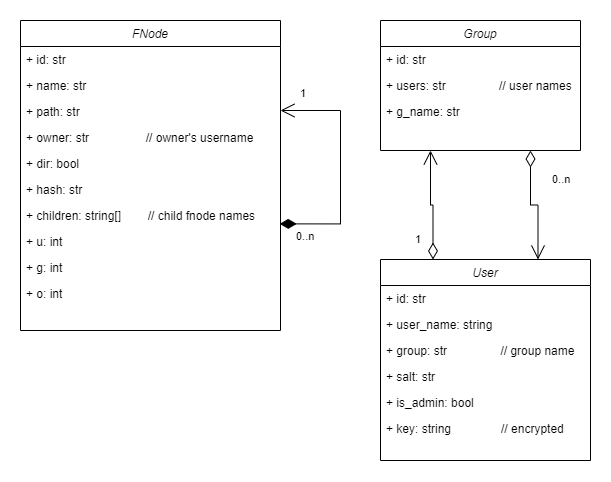

The diagram above was exported from draw.io. Its source (the exported page's mxGraphModel, read from the mxfile embedded in the PNG):
<mxGraphModel dx="875" dy="1604" grid="1" gridSize="10" guides="1" tooltips="1" connect="1" arrows="1" fold="1" page="1" pageScale="1" pageWidth="827" pageHeight="1169" math="0" shadow="0">
  <root>
    <mxCell id="WIyWlLk6GJQsqaUBKTNV-0" />
    <mxCell id="WIyWlLk6GJQsqaUBKTNV-1" parent="WIyWlLk6GJQsqaUBKTNV-0" />
    <mxCell id="zMKwh4JjPdSgq1IlkSui-20" value="FNode" style="swimlane;fontStyle=2;align=center;verticalAlign=top;childLayout=stackLayout;horizontal=1;startSize=26;horizontalStack=0;resizeParent=1;resizeLast=0;collapsible=1;marginBottom=0;rounded=0;shadow=0;strokeWidth=1;" parent="WIyWlLk6GJQsqaUBKTNV-1" vertex="1">
      <mxGeometry x="370" y="-300" width="260" height="310" as="geometry">
        <mxRectangle x="230" y="140" width="160" height="26" as="alternateBounds" />
      </mxGeometry>
    </mxCell>
    <mxCell id="RuN9-J1EeIMcviRnvEtF-44" value="+ id: str" style="text;align=left;verticalAlign=top;spacingLeft=4;spacingRight=4;overflow=hidden;rotatable=0;points=[[0,0.5],[1,0.5]];portConstraint=eastwest;rounded=0;shadow=0;html=0;" parent="zMKwh4JjPdSgq1IlkSui-20" vertex="1">
      <mxGeometry y="26" width="260" height="26" as="geometry" />
    </mxCell>
    <mxCell id="zMKwh4JjPdSgq1IlkSui-22" value="+ name: str" style="text;align=left;verticalAlign=top;spacingLeft=4;spacingRight=4;overflow=hidden;rotatable=0;points=[[0,0.5],[1,0.5]];portConstraint=eastwest;rounded=0;shadow=0;html=0;" parent="zMKwh4JjPdSgq1IlkSui-20" vertex="1">
      <mxGeometry y="52" width="260" height="26" as="geometry" />
    </mxCell>
    <mxCell id="zMKwh4JjPdSgq1IlkSui-23" value="+ path: str" style="text;align=left;verticalAlign=top;spacingLeft=4;spacingRight=4;overflow=hidden;rotatable=0;points=[[0,0.5],[1,0.5]];portConstraint=eastwest;rounded=0;shadow=0;html=0;" parent="zMKwh4JjPdSgq1IlkSui-20" vertex="1">
      <mxGeometry y="78" width="260" height="26" as="geometry" />
    </mxCell>
    <mxCell id="zMKwh4JjPdSgq1IlkSui-24" value="+ owner: str                 // owner's username" style="text;align=left;verticalAlign=top;spacingLeft=4;spacingRight=4;overflow=hidden;rotatable=0;points=[[0,0.5],[1,0.5]];portConstraint=eastwest;rounded=0;shadow=0;html=0;" parent="zMKwh4JjPdSgq1IlkSui-20" vertex="1">
      <mxGeometry y="104" width="260" height="26" as="geometry" />
    </mxCell>
    <mxCell id="RuN9-J1EeIMcviRnvEtF-0" value="+ dir: bool" style="text;align=left;verticalAlign=top;spacingLeft=4;spacingRight=4;overflow=hidden;rotatable=0;points=[[0,0.5],[1,0.5]];portConstraint=eastwest;rounded=0;shadow=0;html=0;" parent="zMKwh4JjPdSgq1IlkSui-20" vertex="1">
      <mxGeometry y="130" width="260" height="26" as="geometry" />
    </mxCell>
    <mxCell id="RuN9-J1EeIMcviRnvEtF-1" value="+ hash: str" style="text;align=left;verticalAlign=top;spacingLeft=4;spacingRight=4;overflow=hidden;rotatable=0;points=[[0,0.5],[1,0.5]];portConstraint=eastwest;rounded=0;shadow=0;html=0;" parent="zMKwh4JjPdSgq1IlkSui-20" vertex="1">
      <mxGeometry y="156" width="260" height="26" as="geometry" />
    </mxCell>
    <mxCell id="zMKwh4JjPdSgq1IlkSui-28" value="+ children: string[]        // child fnode names" style="text;align=left;verticalAlign=top;spacingLeft=4;spacingRight=4;overflow=hidden;rotatable=0;points=[[0,0.5],[1,0.5]];portConstraint=eastwest;rounded=0;shadow=0;html=0;" parent="zMKwh4JjPdSgq1IlkSui-20" vertex="1">
      <mxGeometry y="182" width="260" height="26" as="geometry" />
    </mxCell>
    <mxCell id="zMKwh4JjPdSgq1IlkSui-39" value="+ u: int" style="text;align=left;verticalAlign=top;spacingLeft=4;spacingRight=4;overflow=hidden;rotatable=0;points=[[0,0.5],[1,0.5]];portConstraint=eastwest;rounded=0;shadow=0;html=0;" parent="zMKwh4JjPdSgq1IlkSui-20" vertex="1">
      <mxGeometry y="208" width="260" height="26" as="geometry" />
    </mxCell>
    <mxCell id="zMKwh4JjPdSgq1IlkSui-40" value="+ g: int" style="text;align=left;verticalAlign=top;spacingLeft=4;spacingRight=4;overflow=hidden;rotatable=0;points=[[0,0.5],[1,0.5]];portConstraint=eastwest;rounded=0;shadow=0;html=0;" parent="zMKwh4JjPdSgq1IlkSui-20" vertex="1">
      <mxGeometry y="234" width="260" height="26" as="geometry" />
    </mxCell>
    <mxCell id="zMKwh4JjPdSgq1IlkSui-41" value="+ o: int" style="text;align=left;verticalAlign=top;spacingLeft=4;spacingRight=4;overflow=hidden;rotatable=0;points=[[0,0.5],[1,0.5]];portConstraint=eastwest;rounded=0;shadow=0;html=0;" parent="zMKwh4JjPdSgq1IlkSui-20" vertex="1">
      <mxGeometry y="260" width="260" height="26" as="geometry" />
    </mxCell>
    <mxCell id="RuN9-J1EeIMcviRnvEtF-37" value="" style="endArrow=open;html=1;endSize=12;startArrow=diamondThin;startSize=14;startFill=1;edgeStyle=orthogonalEdgeStyle;rounded=0;exitX=0.997;exitY=0.822;exitDx=0;exitDy=0;exitPerimeter=0;" parent="zMKwh4JjPdSgq1IlkSui-20" source="zMKwh4JjPdSgq1IlkSui-28" edge="1">
      <mxGeometry relative="1" as="geometry">
        <mxPoint y="50" as="sourcePoint" />
        <mxPoint x="260" y="90" as="targetPoint" />
        <Array as="points">
          <mxPoint x="320" y="203" />
          <mxPoint x="320" y="90" />
        </Array>
      </mxGeometry>
    </mxCell>
    <mxCell id="RuN9-J1EeIMcviRnvEtF-38" value="0..n" style="edgeLabel;resizable=0;html=1;align=left;verticalAlign=top;" parent="RuN9-J1EeIMcviRnvEtF-37" connectable="0" vertex="1">
      <mxGeometry x="-1" relative="1" as="geometry">
        <mxPoint x="15" as="offset" />
      </mxGeometry>
    </mxCell>
    <mxCell id="RuN9-J1EeIMcviRnvEtF-39" value="1" style="edgeLabel;resizable=0;html=1;align=right;verticalAlign=top;" parent="RuN9-J1EeIMcviRnvEtF-37" connectable="0" vertex="1">
      <mxGeometry x="1" relative="1" as="geometry">
        <mxPoint x="26" y="-30" as="offset" />
      </mxGeometry>
    </mxCell>
    <mxCell id="RuN9-J1EeIMcviRnvEtF-60" value="Group" style="swimlane;fontStyle=2;align=center;verticalAlign=top;childLayout=stackLayout;horizontal=1;startSize=26;horizontalStack=0;resizeParent=1;resizeLast=0;collapsible=1;marginBottom=0;rounded=0;shadow=0;strokeWidth=1;" parent="WIyWlLk6GJQsqaUBKTNV-1" vertex="1">
      <mxGeometry x="730" y="-300" width="200" height="130" as="geometry">
        <mxRectangle x="230" y="140" width="160" height="26" as="alternateBounds" />
      </mxGeometry>
    </mxCell>
    <mxCell id="RuN9-J1EeIMcviRnvEtF-86" value="+ id: str" style="text;align=left;verticalAlign=top;spacingLeft=4;spacingRight=4;overflow=hidden;rotatable=0;points=[[0,0.5],[1,0.5]];portConstraint=eastwest;rounded=0;shadow=0;html=0;" parent="RuN9-J1EeIMcviRnvEtF-60" vertex="1">
      <mxGeometry y="26" width="200" height="26" as="geometry" />
    </mxCell>
    <mxCell id="RuN9-J1EeIMcviRnvEtF-61" value="+ users: str                // user names" style="text;align=left;verticalAlign=top;spacingLeft=4;spacingRight=4;overflow=hidden;rotatable=0;points=[[0,0.5],[1,0.5]];portConstraint=eastwest;" parent="RuN9-J1EeIMcviRnvEtF-60" vertex="1">
      <mxGeometry y="52" width="200" height="26" as="geometry" />
    </mxCell>
    <mxCell id="RuN9-J1EeIMcviRnvEtF-62" value="+ g_name: str" style="text;align=left;verticalAlign=top;spacingLeft=4;spacingRight=4;overflow=hidden;rotatable=0;points=[[0,0.5],[1,0.5]];portConstraint=eastwest;rounded=0;shadow=0;html=0;" parent="RuN9-J1EeIMcviRnvEtF-60" vertex="1">
      <mxGeometry y="78" width="200" height="26" as="geometry" />
    </mxCell>
    <mxCell id="RuN9-J1EeIMcviRnvEtF-69" value="User" style="swimlane;fontStyle=2;align=center;verticalAlign=top;childLayout=stackLayout;horizontal=1;startSize=26;horizontalStack=0;resizeParent=1;resizeLast=0;collapsible=1;marginBottom=0;rounded=0;shadow=0;strokeWidth=1;" parent="WIyWlLk6GJQsqaUBKTNV-1" vertex="1">
      <mxGeometry x="730" y="-61" width="210" height="201" as="geometry">
        <mxRectangle x="550" y="140" width="160" height="26" as="alternateBounds" />
      </mxGeometry>
    </mxCell>
    <mxCell id="RuN9-J1EeIMcviRnvEtF-87" value="+ id: str" style="text;align=left;verticalAlign=top;spacingLeft=4;spacingRight=4;overflow=hidden;rotatable=0;points=[[0,0.5],[1,0.5]];portConstraint=eastwest;rounded=0;shadow=0;html=0;" parent="RuN9-J1EeIMcviRnvEtF-69" vertex="1">
      <mxGeometry y="26" width="210" height="26" as="geometry" />
    </mxCell>
    <mxCell id="RuN9-J1EeIMcviRnvEtF-70" value="+ user_name: string" style="text;align=left;verticalAlign=top;spacingLeft=4;spacingRight=4;overflow=hidden;rotatable=0;points=[[0,0.5],[1,0.5]];portConstraint=eastwest;" parent="RuN9-J1EeIMcviRnvEtF-69" vertex="1">
      <mxGeometry y="52" width="210" height="26" as="geometry" />
    </mxCell>
    <mxCell id="RuN9-J1EeIMcviRnvEtF-71" value="+ group: str                // group name" style="text;align=left;verticalAlign=top;spacingLeft=4;spacingRight=4;overflow=hidden;rotatable=0;points=[[0,0.5],[1,0.5]];portConstraint=eastwest;rounded=0;shadow=0;html=0;" parent="RuN9-J1EeIMcviRnvEtF-69" vertex="1">
      <mxGeometry y="78" width="210" height="26" as="geometry" />
    </mxCell>
    <mxCell id="RuN9-J1EeIMcviRnvEtF-72" value="+ salt: str" style="text;align=left;verticalAlign=top;spacingLeft=4;spacingRight=4;overflow=hidden;rotatable=0;points=[[0,0.5],[1,0.5]];portConstraint=eastwest;rounded=0;shadow=0;html=0;" parent="RuN9-J1EeIMcviRnvEtF-69" vertex="1">
      <mxGeometry y="104" width="210" height="26" as="geometry" />
    </mxCell>
    <mxCell id="RuN9-J1EeIMcviRnvEtF-73" value="+ is_admin: bool" style="text;align=left;verticalAlign=top;spacingLeft=4;spacingRight=4;overflow=hidden;rotatable=0;points=[[0,0.5],[1,0.5]];portConstraint=eastwest;rounded=0;shadow=0;html=0;" parent="RuN9-J1EeIMcviRnvEtF-69" vertex="1">
      <mxGeometry y="130" width="210" height="26" as="geometry" />
    </mxCell>
    <mxCell id="Kat__8caNWhxGthPqs0X-5" style="text;align=left;verticalAlign=top;spacingLeft=4;spacingRight=4;overflow=hidden;rotatable=0;points=[[0,0.5],[1,0.5]];portConstraint=eastwest;rounded=0;shadow=0;html=0;" parent="RuN9-J1EeIMcviRnvEtF-69" vertex="1">
      <mxGeometry y="156" width="210" height="26" as="geometry" />
    </mxCell>
    <mxCell id="RuN9-J1EeIMcviRnvEtF-77" value="" style="endArrow=open;html=1;endSize=12;startArrow=diamondThin;startSize=14;startFill=0;edgeStyle=orthogonalEdgeStyle;rounded=0;entryX=0.75;entryY=0;entryDx=0;entryDy=0;exitX=0.75;exitY=1;exitDx=0;exitDy=0;" parent="WIyWlLk6GJQsqaUBKTNV-1" source="RuN9-J1EeIMcviRnvEtF-60" target="RuN9-J1EeIMcviRnvEtF-69" edge="1">
      <mxGeometry relative="1" as="geometry">
        <mxPoint x="590" y="170" as="sourcePoint" />
        <mxPoint x="750" y="170" as="targetPoint" />
      </mxGeometry>
    </mxCell>
    <mxCell id="RuN9-J1EeIMcviRnvEtF-78" value="0..n" style="edgeLabel;resizable=0;html=1;align=left;verticalAlign=top;" parent="RuN9-J1EeIMcviRnvEtF-77" connectable="0" vertex="1">
      <mxGeometry x="-1" relative="1" as="geometry">
        <mxPoint x="20" y="16" as="offset" />
      </mxGeometry>
    </mxCell>
    <mxCell id="RuN9-J1EeIMcviRnvEtF-80" value="" style="endArrow=open;html=1;endSize=12;startArrow=diamondThin;startSize=14;startFill=0;edgeStyle=orthogonalEdgeStyle;rounded=0;exitX=0.25;exitY=0;exitDx=0;exitDy=0;entryX=0.25;entryY=1;entryDx=0;entryDy=0;" parent="WIyWlLk6GJQsqaUBKTNV-1" source="RuN9-J1EeIMcviRnvEtF-69" target="RuN9-J1EeIMcviRnvEtF-60" edge="1">
      <mxGeometry relative="1" as="geometry">
        <mxPoint x="760" y="210" as="sourcePoint" />
        <mxPoint x="870" y="229" as="targetPoint" />
        <Array as="points" />
      </mxGeometry>
    </mxCell>
    <mxCell id="RuN9-J1EeIMcviRnvEtF-81" value="1" style="edgeLabel;resizable=0;html=1;align=left;verticalAlign=top;" parent="RuN9-J1EeIMcviRnvEtF-80" connectable="0" vertex="1">
      <mxGeometry x="-1" relative="1" as="geometry">
        <mxPoint x="-20" y="-33" as="offset" />
      </mxGeometry>
    </mxCell>
    <mxCell id="eBgqPN1s0X6oC_6WOksB-0" value="+ key: string               // encrypted" style="text;align=left;verticalAlign=top;spacingLeft=4;spacingRight=4;overflow=hidden;rotatable=0;points=[[0,0.5],[1,0.5]];portConstraint=eastwest;rounded=0;shadow=0;html=0;" parent="WIyWlLk6GJQsqaUBKTNV-1" vertex="1">
      <mxGeometry x="730" y="95" width="200" height="26" as="geometry" />
    </mxCell>
  </root>
</mxGraphModel>